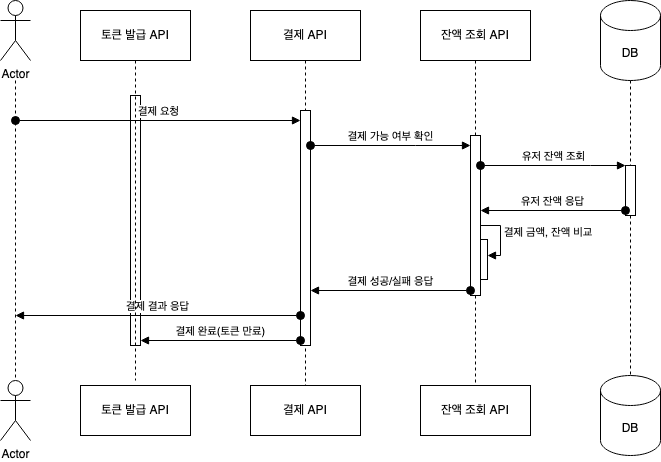

The diagram above was exported from draw.io. Its source (the exported page's mxGraphModel, read from the mxfile embedded in the PNG):
<mxGraphModel dx="767" dy="766" grid="1" gridSize="10" guides="1" tooltips="1" connect="1" arrows="1" fold="1" page="1" pageScale="1" pageWidth="827" pageHeight="1169" math="0" shadow="0">
  <root>
    <mxCell id="0" />
    <mxCell id="1" parent="0" />
    <mxCell id="vc2xev7sGLFERNAv9gAx-3" value="" style="html=1;points=[[0,0,0,0,5],[0,1,0,0,-5],[1,0,0,0,5],[1,1,0,0,-5]];perimeter=orthogonalPerimeter;outlineConnect=0;targetShapes=umlLifeline;portConstraint=eastwest;newEdgeStyle={&quot;curved&quot;:0,&quot;rounded&quot;:0};" vertex="1" parent="1">
      <mxGeometry x="180" y="140" width="10" height="250" as="geometry" />
    </mxCell>
    <mxCell id="wF3oP45_xy1TMxVZ1Q2o-1" value="결제 API" style="html=1;whiteSpace=wrap;" vertex="1" parent="1">
      <mxGeometry x="300" y="55" width="110" height="50" as="geometry" />
    </mxCell>
    <mxCell id="wF3oP45_xy1TMxVZ1Q2o-2" value="Actor" style="shape=umlActor;verticalLabelPosition=bottom;verticalAlign=top;html=1;outlineConnect=0;" vertex="1" parent="1">
      <mxGeometry x="50" y="45" width="30" height="60" as="geometry" />
    </mxCell>
    <mxCell id="wF3oP45_xy1TMxVZ1Q2o-3" value="" style="endArrow=none;dashed=1;html=1;rounded=0;" edge="1" parent="1">
      <mxGeometry width="50" height="50" relative="1" as="geometry">
        <mxPoint x="65" y="125" as="sourcePoint" />
        <mxPoint x="65" y="425" as="targetPoint" />
      </mxGeometry>
    </mxCell>
    <mxCell id="wF3oP45_xy1TMxVZ1Q2o-4" value="" style="endArrow=none;dashed=1;html=1;rounded=0;exitX=0.5;exitY=1;exitDx=0;exitDy=0;entryX=0.5;entryY=0;entryDx=0;entryDy=0;" edge="1" parent="1" source="wF3oP45_xy1TMxVZ1Q2o-1" target="wF3oP45_xy1TMxVZ1Q2o-15">
      <mxGeometry width="50" height="50" relative="1" as="geometry">
        <mxPoint x="324.5" y="115" as="sourcePoint" />
        <mxPoint x="325" y="425" as="targetPoint" />
      </mxGeometry>
    </mxCell>
    <mxCell id="wF3oP45_xy1TMxVZ1Q2o-5" value="" style="endArrow=none;dashed=1;html=1;rounded=0;exitX=0.5;exitY=1;exitDx=0;exitDy=0;exitPerimeter=0;entryX=0.5;entryY=0;entryDx=0;entryDy=0;entryPerimeter=0;" edge="1" parent="1" source="wF3oP45_xy1TMxVZ1Q2o-11" target="wF3oP45_xy1TMxVZ1Q2o-16">
      <mxGeometry width="50" height="50" relative="1" as="geometry">
        <mxPoint x="705" y="110" as="sourcePoint" />
        <mxPoint x="700" y="430" as="targetPoint" />
      </mxGeometry>
    </mxCell>
    <mxCell id="wF3oP45_xy1TMxVZ1Q2o-6" value="결제 요청" style="html=1;verticalAlign=bottom;startArrow=oval;startFill=1;endArrow=block;startSize=8;curved=0;rounded=0;" edge="1" parent="1" target="wF3oP45_xy1TMxVZ1Q2o-8">
      <mxGeometry width="60" relative="1" as="geometry">
        <mxPoint x="65" y="165" as="sourcePoint" />
        <mxPoint x="265" y="165" as="targetPoint" />
      </mxGeometry>
    </mxCell>
    <mxCell id="wF3oP45_xy1TMxVZ1Q2o-7" value="DB" style="shape=cylinder3;whiteSpace=wrap;html=1;boundedLbl=1;backgroundOutline=1;size=15;" vertex="1" parent="1">
      <mxGeometry x="650" y="45" width="60" height="80" as="geometry" />
    </mxCell>
    <mxCell id="wF3oP45_xy1TMxVZ1Q2o-8" value="" style="html=1;points=[[0,0,0,0,5],[0,1,0,0,-5],[1,0,0,0,5],[1,1,0,0,-5]];perimeter=orthogonalPerimeter;outlineConnect=0;targetShapes=umlLifeline;portConstraint=eastwest;newEdgeStyle={&quot;curved&quot;:0,&quot;rounded&quot;:0};" vertex="1" parent="1">
      <mxGeometry x="350" y="155" width="10" height="235" as="geometry" />
    </mxCell>
    <mxCell id="wF3oP45_xy1TMxVZ1Q2o-9" value="결제 가능 여부 확인" style="html=1;verticalAlign=bottom;startArrow=oval;startFill=1;endArrow=block;startSize=8;curved=0;rounded=0;" edge="1" parent="1" source="wF3oP45_xy1TMxVZ1Q2o-8" target="wF3oP45_xy1TMxVZ1Q2o-19">
      <mxGeometry width="60" relative="1" as="geometry">
        <mxPoint x="360" y="190" as="sourcePoint" />
        <mxPoint x="520" y="190" as="targetPoint" />
        <Array as="points">
          <mxPoint x="465" y="190" />
        </Array>
      </mxGeometry>
    </mxCell>
    <mxCell id="wF3oP45_xy1TMxVZ1Q2o-10" value="" style="endArrow=none;dashed=1;html=1;rounded=0;exitX=0.5;exitY=1;exitDx=0;exitDy=0;exitPerimeter=0;" edge="1" parent="1" source="wF3oP45_xy1TMxVZ1Q2o-7" target="wF3oP45_xy1TMxVZ1Q2o-11">
      <mxGeometry width="50" height="50" relative="1" as="geometry">
        <mxPoint x="700" y="125" as="sourcePoint" />
        <mxPoint x="700" y="520" as="targetPoint" />
      </mxGeometry>
    </mxCell>
    <mxCell id="wF3oP45_xy1TMxVZ1Q2o-11" value="" style="html=1;points=[[0,0,0,0,5],[0,1,0,0,-5],[1,0,0,0,5],[1,1,0,0,-5]];perimeter=orthogonalPerimeter;outlineConnect=0;targetShapes=umlLifeline;portConstraint=eastwest;newEdgeStyle={&quot;curved&quot;:0,&quot;rounded&quot;:0};" vertex="1" parent="1">
      <mxGeometry x="675" y="210" width="10" height="50" as="geometry" />
    </mxCell>
    <mxCell id="wF3oP45_xy1TMxVZ1Q2o-13" value="결제 결과 응답" style="html=1;verticalAlign=bottom;startArrow=oval;startFill=1;endArrow=block;startSize=8;curved=0;rounded=0;" edge="1" parent="1" source="wF3oP45_xy1TMxVZ1Q2o-8">
      <mxGeometry x="0.0061" width="60" relative="1" as="geometry">
        <mxPoint x="275" y="185" as="sourcePoint" />
        <mxPoint x="65" y="360" as="targetPoint" />
        <mxPoint as="offset" />
      </mxGeometry>
    </mxCell>
    <mxCell id="wF3oP45_xy1TMxVZ1Q2o-14" value="Actor" style="shape=umlActor;verticalLabelPosition=bottom;verticalAlign=top;html=1;outlineConnect=0;" vertex="1" parent="1">
      <mxGeometry x="50" y="425" width="30" height="60" as="geometry" />
    </mxCell>
    <mxCell id="wF3oP45_xy1TMxVZ1Q2o-15" value="결제 API" style="html=1;whiteSpace=wrap;" vertex="1" parent="1">
      <mxGeometry x="300" y="430" width="110" height="50" as="geometry" />
    </mxCell>
    <mxCell id="wF3oP45_xy1TMxVZ1Q2o-16" value="DB" style="shape=cylinder3;whiteSpace=wrap;html=1;boundedLbl=1;backgroundOutline=1;size=15;" vertex="1" parent="1">
      <mxGeometry x="650" y="420" width="60" height="80" as="geometry" />
    </mxCell>
    <mxCell id="wF3oP45_xy1TMxVZ1Q2o-17" value="잔액 조회 API" style="html=1;whiteSpace=wrap;" vertex="1" parent="1">
      <mxGeometry x="470" y="55" width="110" height="50" as="geometry" />
    </mxCell>
    <mxCell id="wF3oP45_xy1TMxVZ1Q2o-18" value="" style="endArrow=none;dashed=1;html=1;rounded=0;exitX=0.5;exitY=1;exitDx=0;exitDy=0;entryX=0.5;entryY=0;entryDx=0;entryDy=0;" edge="1" parent="1" source="wF3oP45_xy1TMxVZ1Q2o-19" target="wF3oP45_xy1TMxVZ1Q2o-20">
      <mxGeometry width="50" height="50" relative="1" as="geometry">
        <mxPoint x="514.5" y="115" as="sourcePoint" />
        <mxPoint x="515" y="425" as="targetPoint" />
      </mxGeometry>
    </mxCell>
    <mxCell id="wF3oP45_xy1TMxVZ1Q2o-20" value="잔액 조회&amp;nbsp;API" style="html=1;whiteSpace=wrap;" vertex="1" parent="1">
      <mxGeometry x="470" y="430" width="110" height="50" as="geometry" />
    </mxCell>
    <mxCell id="44aRu98p58Nuaz7pmrvL-1" value="유저 잔액 응답" style="html=1;verticalAlign=bottom;startArrow=oval;startFill=1;endArrow=block;startSize=8;curved=0;rounded=0;exitX=0;exitY=1;exitDx=0;exitDy=-5;exitPerimeter=0;" edge="1" parent="1" source="wF3oP45_xy1TMxVZ1Q2o-11" target="wF3oP45_xy1TMxVZ1Q2o-19">
      <mxGeometry width="60" relative="1" as="geometry">
        <mxPoint x="685" y="259" as="sourcePoint" />
        <mxPoint x="540" y="259" as="targetPoint" />
      </mxGeometry>
    </mxCell>
    <mxCell id="44aRu98p58Nuaz7pmrvL-2" value="" style="html=1;points=[[0,0,0,0,5],[0,1,0,0,-5],[1,0,0,0,5],[1,1,0,0,-5]];perimeter=orthogonalPerimeter;outlineConnect=0;targetShapes=umlLifeline;portConstraint=eastwest;newEdgeStyle={&quot;curved&quot;:0,&quot;rounded&quot;:0};" vertex="1" parent="1">
      <mxGeometry x="527" y="284" width="10" height="40" as="geometry" />
    </mxCell>
    <mxCell id="44aRu98p58Nuaz7pmrvL-3" value="결제 금액, 잔액 비교" style="html=1;align=left;spacingLeft=2;endArrow=block;rounded=0;edgeStyle=orthogonalEdgeStyle;curved=0;rounded=0;" edge="1" target="44aRu98p58Nuaz7pmrvL-2" parent="1">
      <mxGeometry relative="1" as="geometry">
        <mxPoint x="520" y="270" as="sourcePoint" />
        <Array as="points">
          <mxPoint x="550" y="300" />
        </Array>
      </mxGeometry>
    </mxCell>
    <mxCell id="vc2xev7sGLFERNAv9gAx-1" value="토큰 발급 API" style="html=1;whiteSpace=wrap;" vertex="1" parent="1">
      <mxGeometry x="130" y="55" width="110" height="50" as="geometry" />
    </mxCell>
    <mxCell id="vc2xev7sGLFERNAv9gAx-2" value="" style="endArrow=none;dashed=1;html=1;rounded=0;exitX=0.5;exitY=1;exitDx=0;exitDy=0;" edge="1" parent="1" source="vc2xev7sGLFERNAv9gAx-1">
      <mxGeometry width="50" height="50" relative="1" as="geometry">
        <mxPoint x="184.5" y="115" as="sourcePoint" />
        <mxPoint x="185" y="425" as="targetPoint" />
      </mxGeometry>
    </mxCell>
    <mxCell id="vc2xev7sGLFERNAv9gAx-4" value="토큰 발급 API" style="html=1;whiteSpace=wrap;" vertex="1" parent="1">
      <mxGeometry x="130" y="430" width="110" height="50" as="geometry" />
    </mxCell>
    <mxCell id="vc2xev7sGLFERNAv9gAx-5" value="" style="endArrow=none;dashed=1;html=1;rounded=0;exitX=0.5;exitY=1;exitDx=0;exitDy=0;entryX=0.5;entryY=0;entryDx=0;entryDy=0;" edge="1" parent="1" source="wF3oP45_xy1TMxVZ1Q2o-17" target="wF3oP45_xy1TMxVZ1Q2o-19">
      <mxGeometry width="50" height="50" relative="1" as="geometry">
        <mxPoint x="525" y="105" as="sourcePoint" />
        <mxPoint x="525" y="430" as="targetPoint" />
      </mxGeometry>
    </mxCell>
    <mxCell id="wF3oP45_xy1TMxVZ1Q2o-19" value="" style="html=1;points=[[0,0,0,0,5],[0,1,0,0,-5],[1,0,0,0,5],[1,1,0,0,-5]];perimeter=orthogonalPerimeter;outlineConnect=0;targetShapes=umlLifeline;portConstraint=eastwest;newEdgeStyle={&quot;curved&quot;:0,&quot;rounded&quot;:0};" vertex="1" parent="1">
      <mxGeometry x="520" y="180" width="10" height="160" as="geometry" />
    </mxCell>
    <mxCell id="vc2xev7sGLFERNAv9gAx-6" value="결제 완료(토큰 만료)" style="html=1;verticalAlign=bottom;startArrow=oval;startFill=1;endArrow=block;startSize=8;curved=0;rounded=0;exitX=0;exitY=1;exitDx=0;exitDy=-5;exitPerimeter=0;" edge="1" parent="1" source="wF3oP45_xy1TMxVZ1Q2o-8" target="vc2xev7sGLFERNAv9gAx-3">
      <mxGeometry width="60" relative="1" as="geometry">
        <mxPoint x="370" y="420" as="sourcePoint" />
        <mxPoint x="430" y="420" as="targetPoint" />
      </mxGeometry>
    </mxCell>
    <mxCell id="wF3oP45_xy1TMxVZ1Q2o-12" value="결제 성공/실패 응답" style="html=1;verticalAlign=bottom;startArrow=oval;startFill=1;endArrow=block;startSize=8;curved=0;rounded=0;exitX=0;exitY=1;exitDx=0;exitDy=-5;exitPerimeter=0;" edge="1" parent="1" source="wF3oP45_xy1TMxVZ1Q2o-19" target="wF3oP45_xy1TMxVZ1Q2o-8">
      <mxGeometry width="60" relative="1" as="geometry">
        <mxPoint x="540" y="307" as="sourcePoint" />
        <mxPoint x="375" y="305" as="targetPoint" />
      </mxGeometry>
    </mxCell>
    <mxCell id="IJCKa6PIpUp7YhTXYi4x-1" value="유저 잔액 조회" style="html=1;verticalAlign=bottom;startArrow=oval;startFill=1;endArrow=block;startSize=8;curved=0;rounded=0;" edge="1" parent="1" source="wF3oP45_xy1TMxVZ1Q2o-19" target="wF3oP45_xy1TMxVZ1Q2o-11">
      <mxGeometry width="60" relative="1" as="geometry">
        <mxPoint x="540" y="210" as="sourcePoint" />
        <mxPoint x="680" y="210" as="targetPoint" />
        <Array as="points">
          <mxPoint x="640" y="210" />
        </Array>
      </mxGeometry>
    </mxCell>
  </root>
</mxGraphModel>